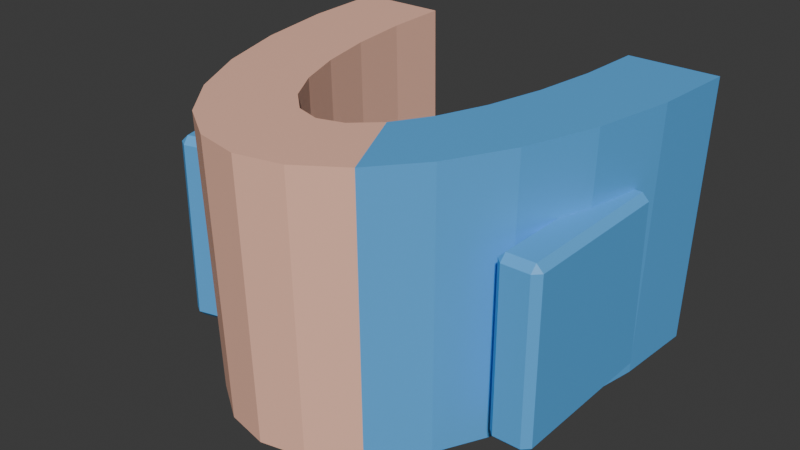 # Source: left_shoulder.blend  (saved by Blender 5.1.30; exported with 4.5.12 LTS)
import bpy
from mathutils import Matrix  # noqa: F401  (used for matrix-valued properties, if any)

bpy.ops.wm.read_factory_settings(use_empty=True)
scene = bpy.context.scene
scene.name = 'Scene'

# ---- collections
col_collection = bpy.data.collections.new('Collection'); scene.collection.children.link(col_collection)
col_build_back = bpy.data.collections.new('build_back'); scene.collection.children.link(col_build_back)
col_build_chest = bpy.data.collections.new('build_chest'); scene.collection.children.link(col_build_chest)
col_build_helmet = bpy.data.collections.new('build_helmet'); scene.collection.children.link(col_build_helmet)
col_build_left_boot = bpy.data.collections.new('build_left_boot'); scene.collection.children.link(col_build_left_boot)
col_build_left_forearm = bpy.data.collections.new('build_left_forearm'); scene.collection.children.link(col_build_left_forearm)
col_build_left_hand = bpy.data.collections.new('build_left_hand'); scene.collection.children.link(col_build_left_hand)
col_build_left_shin = bpy.data.collections.new('build_left_shin'); scene.collection.children.link(col_build_left_shin)
col_build_left_shoulder = bpy.data.collections.new('build_left_shoulder'); scene.collection.children.link(col_build_left_shoulder)
col_build_left_thigh = bpy.data.collections.new('build_left_thigh'); scene.collection.children.link(col_build_left_thigh)
col_build_left_upperarm = bpy.data.collections.new('build_left_upperarm'); scene.collection.children.link(col_build_left_upperarm)
col_build_waist = bpy.data.collections.new('build_waist'); scene.collection.children.link(col_build_waist)

# ---- materials (node trees are filled in below, after node groups)
mat_armor_base_surface = bpy.data.materials.new('armor_base_surface')
mat_armor_accent = bpy.data.materials.new('armor_accent')

# ---- material node trees
mat_armor_base_surface.use_nodes = True; mat_armor_base_surface.node_tree.nodes.clear()
_N = mat_armor_base_surface.node_tree.nodes; _L = mat_armor_base_surface.node_tree.links
n0 = _N.new('ShaderNodeBsdfPrincipled'); n0.name = 'Principled BSDF'; n0.location = (-200, 100)
n0.inputs[0].default_value = (1.0, 0.5608, 0.4157, 1.0)
n1 = _N.new('ShaderNodeOutputMaterial'); n1.name = 'Material Output'; n1.location = (200, 100)
_L.new(n0.outputs[0], n1.inputs[0])
n1.is_active_output = True
mat_armor_accent.use_nodes = True; mat_armor_accent.node_tree.nodes.clear()
_N = mat_armor_accent.node_tree.nodes; _L = mat_armor_accent.node_tree.links
n0 = _N.new('ShaderNodeBsdfPrincipled'); n0.name = 'Principled BSDF'; n0.location = (-200, 100)
n0.inputs[0].default_value = (0.1059, 0.4353, 0.8784, 1.0)
n1 = _N.new('ShaderNodeOutputMaterial'); n1.name = 'Material Output'; n1.location = (200, 100)
_L.new(n0.outputs[0], n1.inputs[0])
n1.is_active_output = True

# ---- world
world_world = bpy.data.worlds.new('World'); scene.world = world_world
world_world.use_nodes = True; world_world.node_tree.nodes.clear()
_N = world_world.node_tree.nodes; _L = world_world.node_tree.links
n0 = _N.new('ShaderNodeOutputWorld'); n0.name = 'World Output'; n0.location = (200, 100)
n1 = _N.new('ShaderNodeBackground'); n1.name = 'Background'; n1.location = (-200, 100)
n1.inputs[0].default_value = (0.05088, 0.05088, 0.05088, 1.0)
_L.new(n1.outputs[0], n0.inputs[0])
n0.is_active_output = True
world_world.color = (0.05088, 0.05088, 0.05088)
world_world.sun_shadow_jitter_overblur = 0.0

# ---- meshes
me_armor_left_shoulder_v001 = bpy.data.meshes.new('armor_left_shoulder_v001')
me_armor_left_shoulder_v001.from_pydata([(-0.047, 0.0841, -0.049), (-0.0846, 0.0841, -0.049), (-0.04582, 0.05584, -0.049), (-0.08248, 0.04747, -0.049), (-0.04235, 0.029, -0.049), (-0.07622, 0.01268, -0.049), (-0.03675, 0.004917, -0.049), (-0.06614, -0.01853, -0.049), (-0.0293, -0.01519, -0.049), (-0.05275, -0.04459, -0.049), (-0.02039, -0.03032, -0.049), (-0.03671, -0.0642, -0.049), (-0.01046, -0.03972, -0.049), (-0.01883, -0.07637, -0.049), (0.0, -0.0429, -0.049), (0.0, -0.0805, -0.049), (0.01046, -0.03972, -0.049), (0.01883, -0.07637, -0.049), (0.02039, -0.03032, -0.049), (0.03671, -0.0642, -0.049), (0.0293, -0.01519, -0.049), (0.05275, -0.04459, -0.049), (0.03675, 0.004917, -0.049), (0.06614, -0.01853, -0.049), (0.04235, 0.029, -0.049), (0.07622, 0.01268, -0.049), (0.04582, 0.05584, -0.049), (0.08248, 0.04747, -0.049), (0.047, 0.0841, -0.049), (0.0846, 0.0841, -0.049), (-0.049, 0.0841, 0.069), (-0.0882, 0.0841, 0.069), (-0.04777, 0.05539, 0.069), (-0.08599, 0.04667, 0.069), (-0.04415, 0.02813, 0.069), (-0.07947, 0.01112, 0.069), (-0.03831, 0.00367, 0.069), (-0.06896, -0.02077, 0.069), (-0.03055, -0.01676, 0.069), (-0.05499, -0.0474, 0.069), (-0.02126, -0.03212, 0.069), (-0.03827, -0.06744, 0.069), (-0.0109, -0.04167, 0.069), (-0.01963, -0.07988, 0.069), (0.0, -0.0449, 0.069), (0.0, -0.0841, 0.069), (0.0109, -0.04167, 0.069), (0.01963, -0.07988, 0.069), (0.02126, -0.03212, 0.069), (0.03827, -0.06744, 0.069), (0.03055, -0.01676, 0.069), (0.05499, -0.0474, 0.069), (0.03831, 0.00367, 0.069), (0.06896, -0.02077, 0.069), (0.04415, 0.02813, 0.069), (0.07947, 0.01112, 0.069), (0.04777, 0.05539, 0.069), (0.08599, 0.04667, 0.069), (0.049, 0.0841, 0.069), (0.0882, 0.0841, 0.069), (-0.0745, -0.01277, -0.03127), (-0.07377, -0.01568, -0.03427), (-0.07668, -0.01641, -0.03127), (-0.06555, -0.04867, -0.03427), (-0.06482, -0.05158, -0.03127), (-0.06846, -0.0494, -0.03127), (-0.0745, -0.01277, 0.04351), (-0.07668, -0.01641, 0.04351), (-0.07377, -0.01568, 0.04651), (-0.06482, -0.05158, 0.04351), (-0.06555, -0.04867, 0.04651), (-0.06846, -0.0494, 0.04351), (-0.05703, -0.008417, -0.03127), (-0.0534, -0.0106, -0.03127), (-0.05631, -0.01133, -0.03427), (-0.04736, -0.04723, -0.03127), (-0.04808, -0.04432, -0.03427), (-0.04517, -0.04359, -0.03127), (-0.05703, -0.008417, 0.04351), (-0.05631, -0.01133, 0.04651), (-0.0534, -0.0106, 0.04351), (-0.04736, -0.04723, 0.04351), (-0.04517, -0.04359, 0.04351), (-0.04808, -0.04432, 0.04651), (0.07397, 0.03754, -0.03494), (0.07397, 0.03454, -0.03794), (0.07097, 0.03454, -0.03494), (0.07397, -0.03454, -0.03794), (0.07397, -0.03754, -0.03494), (0.07097, -0.03454, -0.03494), (0.07397, 0.03754, 0.03494), (0.07097, 0.03454, 0.03494), (0.07397, 0.03454, 0.03794), (0.07397, -0.03754, 0.03494), (0.07397, -0.03454, 0.03794), (0.07097, -0.03454, 0.03494), (0.08597, 0.03754, -0.03494), (0.08897, 0.03454, -0.03494), (0.08597, 0.03454, -0.03794), (0.08597, -0.03754, -0.03494), (0.08597, -0.03454, -0.03794), (0.08897, -0.03454, -0.03494), (0.08597, 0.03754, 0.03494), (0.08597, 0.03454, 0.03794), (0.08897, 0.03454, 0.03494), (0.08597, -0.03754, 0.03494), (0.08897, -0.03454, 0.03494), (0.08597, -0.03454, 0.03794)], [], [(1, 31, 33, 3), (0, 2, 32, 30), (30, 32, 33, 31), (0, 1, 3, 2), (3, 33, 35, 5), (2, 4, 34, 32), (32, 34, 35, 33), (2, 3, 5, 4), (5, 35, 37, 7), (4, 6, 36, 34), (34, 36, 37, 35), (4, 5, 7, 6), (7, 37, 39, 9), (6, 8, 38, 36), (36, 38, 39, 37), (6, 7, 9, 8), (9, 39, 41, 11), (8, 10, 40, 38), (38, 40, 41, 39), (8, 9, 11, 10), (11, 41, 43, 13), (10, 12, 42, 40), (40, 42, 43, 41), (10, 11, 13, 12), (13, 43, 45, 15), (12, 14, 44, 42), (42, 44, 45, 43), (12, 13, 15, 14), (15, 45, 47, 17), (14, 16, 46, 44), (44, 46, 47, 45), (14, 15, 17, 16), (17, 47, 49, 19), (16, 18, 48, 46), (46, 48, 49, 47), (16, 17, 19, 18), (19, 49, 51, 21), (18, 20, 50, 48), (48, 50, 51, 49), (18, 19, 21, 20), (21, 51, 53, 23), (20, 22, 52, 50), (50, 52, 53, 51), (20, 21, 23, 22), (23, 53, 55, 25), (22, 24, 54, 52), (52, 54, 55, 53), (22, 23, 25, 24), (25, 55, 57, 27), (24, 26, 56, 54), (54, 56, 57, 55), (24, 25, 27, 26), (27, 57, 59, 29), (26, 28, 58, 56), (56, 58, 59, 57), (26, 27, 29, 28), (0, 1, 31, 30), (28, 58, 59, 29), (60, 61, 62), (63, 64, 65), (66, 67, 68), (69, 70, 71), (72, 73, 74), (75, 76, 77), (78, 79, 80), (81, 82, 83), (66, 60, 62, 67), (61, 63, 65, 62), (64, 69, 71, 65), (70, 68, 67, 71), (78, 66, 68, 79), (69, 81, 83, 70), (82, 80, 79, 83), (72, 78, 80, 73), (81, 75, 77, 82), (76, 74, 73, 77), (60, 72, 74, 61), (75, 64, 63, 76), (66, 78, 72, 60), (62, 65, 71, 67), (74, 76, 63, 61), (81, 69, 64, 75), (68, 70, 83, 79), (80, 82, 77, 73), (84, 85, 86), (87, 88, 89), (90, 91, 92), (93, 94, 95), (96, 97, 98), (99, 100, 101), (102, 103, 104), (105, 106, 107), (90, 84, 86, 91), (85, 87, 89, 86), (88, 93, 95, 89), (94, 92, 91, 95), (102, 90, 92, 103), (93, 105, 107, 94), (106, 104, 103, 107), (96, 102, 104, 97), (105, 99, 101, 106), (100, 98, 97, 101), (84, 96, 98, 85), (99, 88, 87, 100), (90, 102, 96, 84), (86, 89, 95, 91), (98, 100, 87, 85), (105, 93, 88, 99), (92, 94, 107, 103), (104, 106, 101, 97)])
me_armor_left_shoulder_v001.polygons.foreach_set('material_index', [0, 0, 0, 0, 0, 0, 0, 0, 0, 0, 0, 0, 0, 0, 0, 0, 0, 0, 0, 0, 0, 0, 0, 0, 0, 0, 0, 0, 0, 0, 0, 0, 0, 0, 0, 0, 1, 1, 1, 1, 1, 1, 1, 1, 1, 1, 1, 1, 1, 1, 1, 1, 1, 1, 1, 1, 1, 1, 1, 1, 1, 1, 1, 1, 1, 1, 1, 1, 1, 1, 1, 1, 1, 1, 1, 1, 1, 1, 1, 1, 1, 1, 1, 1, 1, 1, 1, 1, 1, 1, 1, 1, 1, 1, 1, 1, 1, 1, 1, 1, 1, 1, 1, 1, 1, 1, 1, 1, 1, 1])
_uv = me_armor_left_shoulder_v001.uv_layers.new(name='UVMap')
_uv.uv.foreach_set('vector', [0.518, 0.71, 0.2645, 0.71, 0.2644, 0.6299, 0.518, 0.6316, 0.514, 0.9763, 0.4533, 0.9763, 0.4523, 0.7228, 0.514, 0.7228, 0.003591, 0.2983, 0.06526, 0.2957, 0.084, 0.3778, 0.003591, 0.3826, 0.4529, 0.3572, 0.3721, 0.3572, 0.3767, 0.2785, 0.4554, 0.2965, 0.518, 0.6316, 0.2644, 0.6299, 0.2644, 0.5542, 0.5179, 0.5576, 0.4533, 0.9763, 0.3956, 0.9763, 0.3937, 0.7228, 0.4523, 0.7228, 0.06526, 0.2957, 0.1238, 0.2879, 0.1604, 0.3638, 0.084, 0.3778, 0.4554, 0.2965, 0.3767, 0.2785, 0.3901, 0.2038, 0.4629, 0.2388, 0.5179, 0.5576, 0.2644, 0.5542, 0.2644, 0.4868, 0.5179, 0.4916, 0.3956, 0.9763, 0.3439, 0.9762, 0.3412, 0.7228, 0.3937, 0.7228, 0.1238, 0.2879, 0.1764, 0.2754, 0.2289, 0.3412, 0.1604, 0.3638, 0.4629, 0.2388, 0.3901, 0.2038, 0.4118, 0.1367, 0.4749, 0.1871, 0.5179, 0.4916, 0.2644, 0.4868, 0.2644, 0.4311, 0.518, 0.437, 0.3439, 0.9762, 0.3007, 0.9762, 0.2974, 0.7227, 0.3412, 0.7228, 0.1764, 0.2754, 0.2203, 0.2587, 0.2861, 0.3112, 0.2289, 0.3412, 0.4749, 0.1871, 0.4118, 0.1367, 0.4405, 0.08074, 0.4909, 0.1439, 0.518, 0.437, 0.2644, 0.4311, 0.2645, 0.3897, 0.518, 0.3965, 0.3007, 0.9762, 0.2682, 0.9761, 0.2644, 0.7226, 0.2974, 0.7227, 0.2203, 0.2587, 0.2533, 0.2387, 0.3292, 0.2753, 0.2861, 0.3112, 0.4909, 0.1439, 0.4405, 0.08074, 0.475, 0.03861, 0.5101, 0.1114, 0.5284, 0.6436, 0.5252, 0.3901, 0.5663, 0.3898, 0.5678, 0.6434, 0.9964, 0.0048, 0.9963, 0.02726, 0.7428, 0.02698, 0.7429, 0.003591, 0.2533, 0.2387, 0.2738, 0.2165, 0.3559, 0.2352, 0.3292, 0.2753, 0.5101, 0.1114, 0.475, 0.03861, 0.5134, 0.01246, 0.5314, 0.09121, 0.5678, 0.6434, 0.5663, 0.3898, 0.6088, 0.3897, 0.6086, 0.6433, 0.9963, 0.02726, 0.9963, 0.05009, 0.7428, 0.05076, 0.7428, 0.02698, 0.2738, 0.2165, 0.2807, 0.1931, 0.3649, 0.1931, 0.3559, 0.2352, 0.5314, 0.09121, 0.5134, 0.01246, 0.5539, 0.003591, 0.5539, 0.08437, 0.6086, 0.6433, 0.6088, 0.3897, 0.6506, 0.3898, 0.6486, 0.6434, 0.9963, 0.05009, 0.9964, 0.07213, 0.7429, 0.07375, 0.7428, 0.05076, 0.2807, 0.1931, 0.2738, 0.1696, 0.3559, 0.1509, 0.3649, 0.1931, 0.5539, 0.08437, 0.5539, 0.003591, 0.5943, 0.01246, 0.5763, 0.09121, 0.6486, 0.6434, 0.6506, 0.3898, 0.6895, 0.3901, 0.686, 0.6436, 0.2571, 0.727, 0.2571, 0.7481, 0.003646, 0.7441, 0.003591, 0.7226, 0.2738, 0.1696, 0.2533, 0.1474, 0.3292, 0.1109, 0.3559, 0.1509, 0.5763, 0.09121, 0.5943, 0.01246, 0.6327, 0.03861, 0.5977, 0.1114, 0.003591, 0.3964, 0.2571, 0.3897, 0.2572, 0.4328, 0.003662, 0.4386, 0.2571, 0.7481, 0.2572, 0.7815, 0.003683, 0.778, 0.003646, 0.7441, 0.2533, 0.1474, 0.2203, 0.1274, 0.2861, 0.07493, 0.3292, 0.1109, 0.5977, 0.1114, 0.6327, 0.03861, 0.6672, 0.08074, 0.6168, 0.1439, 0.003662, 0.4386, 0.2572, 0.4328, 0.2572, 0.4901, 0.003699, 0.4946, 0.2572, 0.7815, 0.2572, 0.8254, 0.003698, 0.8226, 0.003683, 0.778, 0.2203, 0.1274, 0.1764, 0.1108, 0.2289, 0.04493, 0.2861, 0.07493, 0.6168, 0.1439, 0.6672, 0.08074, 0.696, 0.1367, 0.6328, 0.1871, 0.003699, 0.4946, 0.2572, 0.4901, 0.2572, 0.5586, 0.003699, 0.5617, 0.2572, 0.8254, 0.2572, 0.8776, 0.003691, 0.8757, 0.003698, 0.8226, 0.1764, 0.1108, 0.1238, 0.09823, 0.1604, 0.02236, 0.2289, 0.04493, 0.6328, 0.1871, 0.696, 0.1367, 0.7176, 0.2038, 0.6448, 0.2388, 0.003699, 0.5617, 0.2572, 0.5586, 0.2572, 0.635, 0.003662, 0.6365, 0.2572, 0.8776, 0.2571, 0.9355, 0.003662, 0.9346, 0.003691, 0.8757, 0.1238, 0.09823, 0.06526, 0.09044, 0.084, 0.008341, 0.1604, 0.02236, 0.6448, 0.2388, 0.7176, 0.2038, 0.7311, 0.2785, 0.6523, 0.2965, 0.003662, 0.6365, 0.2572, 0.635, 0.2571, 0.7154, 0.003591, 0.7152, 0.2571, 0.9355, 0.2571, 0.9963, 0.003613, 0.9963, 0.003662, 0.9346, 0.06526, 0.09044, 0.003591, 0.0878, 0.003591, 0.003591, 0.084, 0.008341, 0.6523, 0.2965, 0.7311, 0.2785, 0.7356, 0.3572, 0.6548, 0.3572, 0.6053, 0.9776, 0.5246, 0.9762, 0.5211, 0.7226, 0.6053, 0.7241, 0.6125, 0.9775, 0.6125, 0.724, 0.6966, 0.7226, 0.6932, 0.9762, 0.9099, 0.08093, 0.9163, 0.08718, 0.9099, 0.08875, 0.9163, 0.2581, 0.9098, 0.26, 0.9099, 0.252, 0.7492, 0.08093, 0.7493, 0.08875, 0.7428, 0.08718, 0.7492, 0.26, 0.7428, 0.2581, 0.7492, 0.252, 0.6924, 0.6588, 0.6923, 0.6508, 0.6988, 0.657, 0.7492, 0.2448, 0.7428, 0.2386, 0.7492, 0.2368, 0.5317, 0.6588, 0.5252, 0.657, 0.5317, 0.6508, 0.9099, 0.2448, 0.9099, 0.2368, 0.9163, 0.2386, 0.7492, 0.08093, 0.9099, 0.08093, 0.9099, 0.08875, 0.7493, 0.08875, 0.8223, 0.7929, 0.7492, 0.7929, 0.7492, 0.7865, 0.8223, 0.7865, 0.9098, 0.26, 0.7492, 0.26, 0.7492, 0.252, 0.9099, 0.252, 0.7492, 0.8903, 0.8223, 0.8903, 0.8223, 0.8968, 0.7492, 0.8968, 0.8287, 0.8517, 0.8287, 0.8903, 0.8223, 0.8903, 0.8223, 0.8517, 0.7428, 0.8903, 0.7428, 0.8517, 0.7492, 0.8517, 0.7492, 0.8903, 0.7492, 0.8452, 0.8223, 0.8452, 0.8223, 0.8517, 0.7492, 0.8517, 0.6924, 0.6588, 0.5317, 0.6588, 0.5317, 0.6508, 0.6923, 0.6508, 0.9099, 0.2448, 0.7492, 0.2448, 0.7492, 0.2368, 0.9099, 0.2368, 0.7492, 0.8316, 0.8223, 0.8316, 0.8223, 0.838, 0.7492, 0.838, 0.8287, 0.7929, 0.8287, 0.8316, 0.8223, 0.8316, 0.8223, 0.7929, 0.7428, 0.8316, 0.7428, 0.7929, 0.7492, 0.7929, 0.7492, 0.8316, 0.5316, 0.6959, 0.5317, 0.6588, 0.6924, 0.6588, 0.6923, 0.6959, 0.9099, 0.08875, 0.9099, 0.1596, 0.7492, 0.1596, 0.7493, 0.08875, 0.8223, 0.8316, 0.7492, 0.8316, 0.7492, 0.7929, 0.8223, 0.7929, 0.7493, 0.297, 0.7492, 0.26, 0.9098, 0.26, 0.9099, 0.297, 0.8223, 0.8903, 0.7492, 0.8903, 0.7492, 0.8517, 0.8223, 0.8517, 0.9099, 0.1668, 0.9099, 0.2368, 0.7492, 0.2368, 0.7493, 0.1668, 0.8976, 0.7141, 0.8912, 0.7141, 0.8912, 0.7077, 0.9058, 0.4727, 0.8993, 0.4731, 0.8994, 0.4663, 0.7492, 0.5456, 0.7493, 0.5521, 0.7428, 0.5521, 0.7492, 0.4731, 0.7428, 0.4727, 0.7492, 0.4663, 0.8994, 0.5127, 0.8994, 0.506, 0.9058, 0.5124, 0.7492, 0.4591, 0.7428, 0.4527, 0.7492, 0.4524, 0.7493, 0.5127, 0.7428, 0.5124, 0.7492, 0.506, 0.8994, 0.4591, 0.8994, 0.4524, 0.9058, 0.4527, 0.7492, 0.5456, 0.8994, 0.5456, 0.8994, 0.5521, 0.7493, 0.5521, 0.8912, 0.7141, 0.7428, 0.7141, 0.7428, 0.7077, 0.8912, 0.7077, 0.8993, 0.4731, 0.7492, 0.4731, 0.7492, 0.4663, 0.8994, 0.4663, 0.7428, 0.7005, 0.7428, 0.5521, 0.7493, 0.5521, 0.7493, 0.7005, 0.7493, 0.5127, 0.7493, 0.5385, 0.7428, 0.5382, 0.7428, 0.5124, 0.7428, 0.7793, 0.7428, 0.7535, 0.7492, 0.7535, 0.7492, 0.7793, 0.8994, 0.4524, 0.8994, 0.3041, 0.9058, 0.3044, 0.9058, 0.4527, 0.8994, 0.5127, 0.7493, 0.5127, 0.7492, 0.506, 0.8994, 0.506, 0.8994, 0.4591, 0.7492, 0.4591, 0.7492, 0.4524, 0.8994, 0.4524, 0.7428, 0.7399, 0.8912, 0.7399, 0.8912, 0.7463, 0.7428, 0.7463, 0.8976, 0.7141, 0.8976, 0.7399, 0.8912, 0.7399, 0.8912, 0.7141, 0.8993, 0.4988, 0.8993, 0.4731, 0.9058, 0.4727, 0.9058, 0.4985, 0.7493, 0.5385, 0.7493, 0.5127, 0.8994, 0.5127, 0.8994, 0.5385, 0.8994, 0.5521, 0.8994, 0.7005, 0.7493, 0.7005, 0.7493, 0.5521, 0.8912, 0.7399, 0.7428, 0.7399, 0.7428, 0.7141, 0.8912, 0.7141, 0.7492, 0.4988, 0.7492, 0.4731, 0.8993, 0.4731, 0.8993, 0.4988, 0.8976, 0.7793, 0.7492, 0.7793, 0.7492, 0.7535, 0.8976, 0.7535, 0.8994, 0.3041, 0.8994, 0.4524, 0.7492, 0.4524, 0.7492, 0.3041])
me_armor_left_shoulder_v001.materials.append(mat_armor_base_surface)
me_armor_left_shoulder_v001.materials.append(mat_armor_accent)
me_armor_left_shoulder_v001.update()

# ---- objects
ob_armor_left_shoulder_v001 = bpy.data.objects.new('armor_left_shoulder_v001', me_armor_left_shoulder_v001)

# ---- transforms, parenting, visibility, modifiers, constraints
ob_armor_left_shoulder_v001.location = (0.0, 0.0, 0.0)

# ---- collection membership
col_build_left_shoulder.objects.link(ob_armor_left_shoulder_v001)

# ---- scene / render settings (as saved in the file)
scene.frame_start = 1; scene.frame_end = 250; scene.frame_set(1)
scene.render.engine = 'BLENDER_EEVEE_NEXT'
scene.render.bake_bias = 0.0
scene.render.bake_samples = 0
scene.cycles.sampling_pattern = 'TABULATED_SOBOL'
scene.eevee.use_volume_custom_range = False
bpy.context.view_layer.update()

# ---- added for rendering (the .blend has no active camera and no usable light): camera, sun
cam_auto = bpy.data.cameras.new('AutoCamera')
cam_auto.lens = 50.0
cam_auto.sensor_width = 36.0
cam_auto.clip_end = 1000.0
ob_auto_camera = bpy.data.objects.new('AutoCamera', cam_auto)
scene.collection.objects.link(ob_auto_camera)
ob_auto_camera.location = (0.251398, -0.301216, 0.210811)
ob_auto_camera.rotation_euler = (1.09748, -7.21219e-08, 0.694738)
scene.camera = ob_auto_camera
light_auto_sun = bpy.data.lights.new('AutoSun', 'SUN')
light_auto_sun.energy = 3.0
light_auto_sun.angle = 0.0523599
ob_auto_sun = bpy.data.objects.new('AutoSun', light_auto_sun)
scene.collection.objects.link(ob_auto_sun)
ob_auto_sun.rotation_euler = (0.872665, 0.174533, 0.523599)
bpy.context.view_layer.update()
